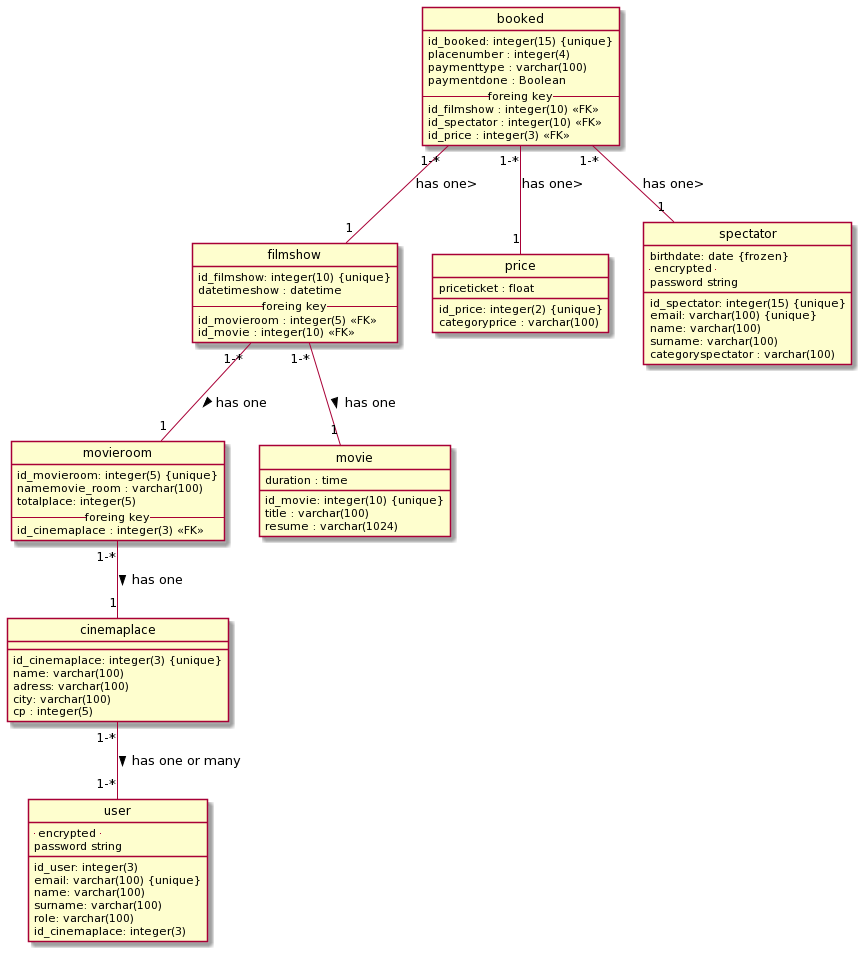

The diagram above was rendered by PlantUML. Its source (embedded in the PNG):
@startuml
hide circle

class cinemaplace {
id_cinemaplace: integer(3) {unique}
name: varchar(100)
adress: varchar(100)
city: varchar(100)
cp : integer(5)



}

class movieroom {
id_movieroom: integer(5) {unique}
namemovie_room : varchar(100)
totalplace: integer(5)
-- foreing key --
id_cinemaplace : integer(3) <<FK>>
}


class filmshow {
id_filmshow: integer(10) {unique}
datetimeshow : datetime
-- foreing key --
id_movieroom : integer(5) <<FK>>
id_movie : integer(10) <<FK>>
}

class booked {
id_booked: integer(15) {unique}
placenumber : integer(4)
paymenttype : varchar(100)
paymentdone : Boolean
-- foreing key --
id_filmshow : integer(10) <<FK>>
id_spectator : integer(10) <<FK>>
id_price : integer(3) <<FK>>
}

class movie {
id_movie: integer(10) {unique}
title : varchar(100)
resume : varchar(1024) 
duration : time
}

class price {
id_price: integer(2) {unique}
priceticket : float
categoryprice : varchar(100)
}

class spectator {
id_spectator: integer(15) {unique}
email: varchar(100) {unique}
name: varchar(100)
surname: varchar(100)
birthdate: date {frozen}
categoryspectator : varchar(100)
 -- encrypted --
password string
}


class user {
id_user: integer(3)
email: varchar(100) {unique}
name: varchar(100)
surname: varchar(100)
role: varchar(100)
id_cinemaplace: integer(3)
 -- encrypted --
password string
}


booked "1-*"--"1"  spectator : has one>
booked "1-*"--"1"  price : has one>
booked "1-*"--"1"  filmshow : has one>

cinemaplace "1-*"--"1-*" user : has one or many >

filmshow "1-*"--"1" movieroom : has one >
filmshow "1-*"--"1" movie : has one >

movieroom "1-*"--"1" cinemaplace : has one >
@enduml